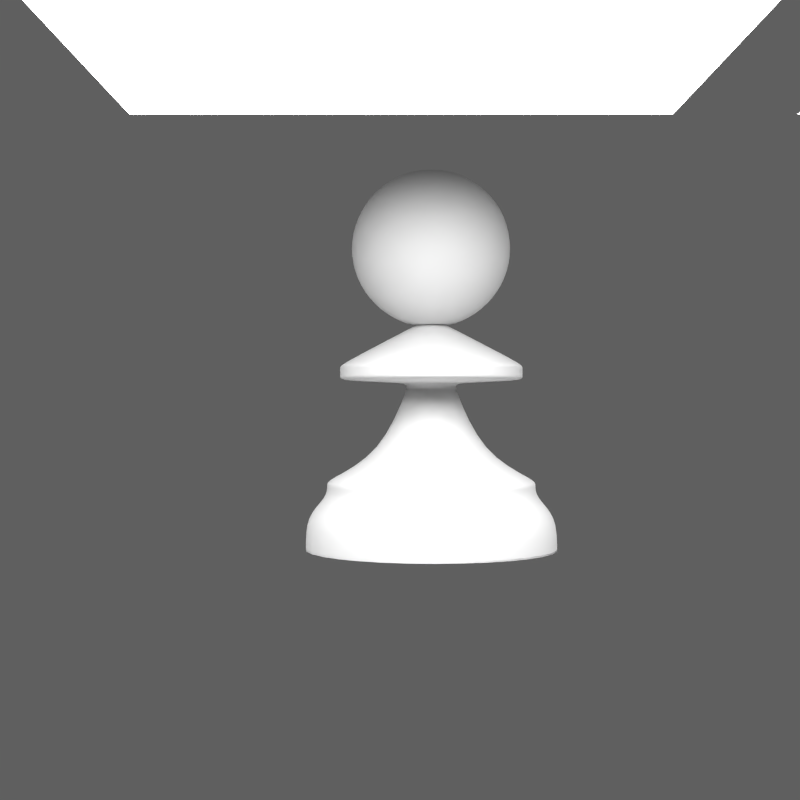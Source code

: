# Source: chess.blend  (saved by Blender 2.67.0; exported with 4.5.12 LTS)
import bpy
from mathutils import Matrix  # noqa: F401  (used for matrix-valued properties, if any)

bpy.ops.wm.read_factory_settings(use_empty=True)
scene = bpy.context.scene
scene.name = 'Darktable'

# ---- collections
col_collection_1 = bpy.data.collections.new('Collection 1'); scene.collection.children.link(col_collection_1)
col_collection_2 = bpy.data.collections.new('Collection 2'); scene.collection.children.link(col_collection_2)

# ---- materials (node trees are filled in below, after node groups)
mat_light = bpy.data.materials.new('light')
mat_light.alpha_threshold = 0.0
mat_light.roughness = 0.5
mat_light.line_color = (0.0, 0.0, 0.0, 1.0)
mat_blacklens = bpy.data.materials.new('blacklens')
mat_blacklens.alpha_threshold = 0.0
mat_blacklens.roughness = 0.5
mat_blacklens.line_color = (0.0, 0.0, 0.0, 1.0)
mat_floor = bpy.data.materials.new('floor')
mat_floor.alpha_threshold = 0.0
mat_floor.roughness = 0.5
mat_floor.line_color = (0.0, 0.0, 0.0, 1.0)

# ---- material node trees
mat_light.use_nodes = True; mat_light.node_tree.nodes.clear()
_N = mat_light.node_tree.nodes; _L = mat_light.node_tree.links
n0 = _N.new('ShaderNodeOutputMaterial'); n0.name = 'Material Output'; n0.location = (300, 300)
n0.width = 120
n1 = _N.new('ShaderNodeEmission'); n1.name = 'Emission'; n1.location = (100, 300)
n1.width = 150
n1.inputs[0].default_value = (0.8, 0.8, 0.8, 1.0)
n1.inputs[1].default_value = 10.0
_L.new(n1.outputs[0], n0.inputs[0])
n0.is_active_output = True
mat_blacklens.use_nodes = True; mat_blacklens.node_tree.nodes.clear()
_N = mat_blacklens.node_tree.nodes; _L = mat_blacklens.node_tree.links
n0 = _N.new('ShaderNodeOutputMaterial'); n0.name = 'Material Output'; n0.location = (1066, 355)
n0.width = 120
n1 = _N.new('ShaderNodeMixShader'); n1.name = 'Mix Shader'; n1.location = (866, 355)
n1.width = 150
n2 = _N.new('ShaderNodeBsdfAnisotropic'); n2.name = 'Glossy BSDF'; n2.location = (648, 424)
n2.distribution = 'BECKMANN'
n2.inputs[0].default_value = (0.07192, 0.07192, 0.07192, 1.0)
n2.inputs[1].default_value = 0.5477
n3 = _N.new('ShaderNodeBsdfDiffuse'); n3.name = 'Diffuse BSDF'; n3.location = (655, 165)
n3.inputs[0].default_value = (0.004217, 0.004217, 0.004217, 1.0)
n3.inputs[1].default_value = 0.7
_L.new(n1.outputs[0], n0.inputs[0])
_L.new(n2.outputs[0], n1.inputs[1])
_L.new(n3.outputs[0], n1.inputs[2])
n0.is_active_output = True
mat_floor.use_nodes = True; mat_floor.node_tree.nodes.clear()
_N = mat_floor.node_tree.nodes; _L = mat_floor.node_tree.links
n0 = _N.new('ShaderNodeMixShader'); n0.name = 'Mix Shader'; n0.location = (242, 183)
n0.width = 150
n0.inputs[0].default_value = 1.0
n1 = _N.new('ShaderNodeBsdfTransparent'); n1.name = 'Transparent BSDF'; n1.location = (-152, 97)
n1.width = 150
n2 = _N.new('ShaderNodeBsdfDiffuse'); n2.name = 'Diffuse BSDF'; n2.location = (-146, -28)
n2.inputs[0].default_value = (0.2413, 0.2413, 0.2413, 1.0)
n3 = _N.new('ShaderNodeOutputMaterial'); n3.name = 'Material Output'; n3.location = (565, 299)
n3.width = 120
n4 = _N.new('ShaderNodeLightPath'); n4.name = 'Light Path'; n4.location = (-151, 578)
n4.width = 150
_L.new(n2.outputs[0], n3.inputs[0])
n3.is_active_output = True

# ---- world
world_world_002 = bpy.data.worlds.new('World.002'); scene.world = world_world_002
world_world_002.use_nodes = True; world_world_002.node_tree.nodes.clear()
_N = world_world_002.node_tree.nodes; _L = world_world_002.node_tree.links
n0 = _N.new('ShaderNodeOutputWorld'); n0.name = 'World Output'; n0.location = (300, 300)
n0.width = 120
n1 = _N.new('ShaderNodeBackground'); n1.name = 'Background'; n1.location = (10, 300)
n1.width = 150
n1.inputs[0].default_value = (0.1149, 0.1149, 0.1149, 1.0)
_L.new(n1.outputs[0], n0.inputs[0])
n0.is_active_output = True
world_world_002.color = (0.05088, 0.05088, 0.05088)
world_world_002.use_sun_shadow = False
world_world_002.sun_shadow_jitter_overblur = 0.0
world_world_002.cycles.sampling_method = 'MANUAL'
world_world_002.cycles.sample_map_resolution = 256

# ---- cameras
cam_camera_004 = bpy.data.cameras.new('Camera.004')
cam_camera_004.clip_end = 100.0
cam_camera_004.lens = 55.0
cam_camera_004.sensor_width = 32.0
cam_camera_004.sensor_height = 18.0
cam_camera_004.dof.focus_distance = 0.0

# ---- meshes
me_circle = bpy.data.meshes.new('Circle')
me_circle.from_pydata([(-0.2495, -2.31e-07, 2.932), (-0.4592, -2.31e-07, 2.807), (-0.5994, -2.31e-07, 2.62), (-0.6486, -2.31e-07, 2.4), (-0.5994, -2.31e-07, 2.18), (-0.4592, -2.31e-07, 1.993), (-0.2495, -2.31e-07, 1.868), (-0.002101, -2.31e-07, 1.824), (-0.177, 0.1749, 2.932), (-0.3253, 0.3232, 2.807), (-0.4244, 0.4223, 2.62), (-0.4592, 0.4571, 2.4), (-0.4244, 0.4223, 2.18), (-0.3253, 0.3232, 1.993), (-0.177, 0.1749, 1.868), (-0.002101, 0.2474, 2.932), (-0.002101, 0.4571, 2.807), (-0.002101, 0.5973, 2.62), (-0.002101, 0.6465, 2.4), (-0.002101, 0.5973, 2.18), (-0.002101, 0.4571, 1.993), (-0.002101, 0.2474, 1.868), (-0.002101, -3e-07, 2.976), (0.1728, 0.1749, 2.932), (0.3211, 0.3232, 2.807), (0.4202, 0.4223, 2.62), (0.455, 0.4571, 2.4), (0.4202, 0.4223, 2.18), (0.3211, 0.3232, 1.993), (0.1728, 0.1749, 1.868), (0.2453, -2.791e-07, 2.932), (0.455, -3.273e-07, 2.807), (0.5952, -3.273e-07, 2.62), (0.6444, -3.273e-07, 2.4), (0.5952, -3.273e-07, 2.18), (0.455, -3.273e-07, 1.993), (0.2453, -2.791e-07, 1.868), (0.1728, -0.1749, 2.932), (0.3211, -0.3232, 2.807), (0.4202, -0.4223, 2.62), (0.455, -0.4571, 2.4), (0.4202, -0.4223, 2.18), (0.3211, -0.3232, 1.993), (0.1728, -0.1749, 1.868), (-0.002101, -0.2474, 2.932), (-0.002102, -0.4571, 2.807), (-0.002102, -0.5973, 2.62), (-0.002102, -0.6465, 2.4), (-0.002102, -0.5973, 2.18), (-0.002102, -0.4571, 1.993), (-0.002101, -0.2474, 1.868), (-0.177, -0.1749, 2.932), (-0.3253, -0.3232, 2.807), (-0.4244, -0.4223, 2.62), (-0.4592, -0.4571, 2.4), (-0.4244, -0.4223, 2.18), (-0.3253, -0.3232, 1.993), (-0.177, -0.1749, 1.868), (0.0, 1.0, 0.2389), (-0.7071, 0.7071, 0.2389), (-1.0, -4.371e-08, 0.2389), (-0.7071, -0.7071, 0.2389), (8.742e-08, -1.0, 0.2389), (0.7071, -0.7071, 0.2389), (1.0, 1.192e-08, 0.2389), (0.7071, 0.7071, 0.2389), (0.0, 1.0, 0.4779), (-0.7071, 0.7071, 0.4779), (-1.0, -4.371e-08, 0.4779), (-0.7071, -0.7071, 0.4779), (8.742e-08, -1.0, 0.4779), (0.7071, -0.7071, 0.4779), (1.0, 1.192e-08, 0.4779), (0.7071, 0.7071, 0.4779), (1.271e-09, 0.8294, 0.6144), (-0.5865, 0.5865, 0.6144), (-0.8294, -3.626e-08, 0.6144), (-0.5865, -0.5865, 0.6144), (7.378e-08, -0.8294, 0.6144), (0.5865, -0.5865, 0.6144), (0.8294, 9.891e-09, 0.6144), (0.5865, 0.5865, 0.6144), (1.271e-09, 0.8294, 0.7055), (-0.5865, 0.5865, 0.7055), (-0.8294, -3.626e-08, 0.7055), (-0.5865, -0.5865, 0.7055), (7.378e-08, -0.8294, 0.7055), (0.5865, -0.5865, 0.7055), (0.8294, 9.891e-09, 0.7055), (0.5865, 0.5865, 0.7055), (1.271e-09, 0.8294, 0.7339), (-0.5865, 0.5865, 0.7339), (-0.8294, -3.626e-08, 0.7339), (-0.5865, -0.5865, 0.7339), (7.378e-08, -0.8294, 0.7339), (0.5865, -0.5865, 0.7339), (0.8294, 9.891e-09, 0.7339), (0.5865, 0.5865, 0.7339), (4.107e-08, 0.1807, 1.417), (-0.1278, 0.1278, 1.417), (-0.1807, -1.373e-08, 1.417), (-0.1278, -0.1278, 1.417), (5.687e-08, -0.1807, 1.417), (0.1278, -0.1278, 1.417), (0.1807, -3.672e-09, 1.417), (0.1278, 0.1278, 1.417), (4.107e-08, 0.1807, 1.434), (-0.1278, 0.1278, 1.434), (-0.1807, -1.373e-08, 1.434), (-0.1278, -0.1278, 1.434), (5.687e-08, -0.1807, 1.434), (0.1278, -0.1278, 1.434), (0.1807, -3.672e-09, 1.434), (0.1278, 0.1278, 1.434), (-1.495e-08, 0.7268, 1.451), (-0.514, 0.514, 1.451), (-0.7268, -2.144e-08, 1.451), (-0.514, -0.514, 1.451), (4.859e-08, -0.7268, 1.451), (0.514, -0.514, 1.451), (0.7268, 1.9e-08, 1.451), (0.514, 0.514, 1.451), (-1.495e-08, 0.7268, 1.474), (-0.514, 0.514, 1.474), (-0.7268, -2.144e-08, 1.474), (-0.514, -0.514, 1.474), (4.859e-08, -0.7268, 1.474), (0.514, -0.514, 1.474), (0.7268, 1.9e-08, 1.474), (0.514, 0.514, 1.474), (-1.495e-08, 0.7268, 1.548), (-0.514, 0.514, 1.548), (-0.7268, -2.144e-08, 1.548), (-0.514, -0.514, 1.548), (4.859e-08, -0.7268, 1.548), (0.514, -0.514, 1.548), (0.7268, 1.9e-08, 1.548), (0.514, 0.514, 1.548), (-1.495e-08, 0.7268, 1.565), (-0.514, 0.514, 1.565), (-0.7268, -2.144e-08, 1.565), (-0.514, -0.514, 1.565), (4.859e-08, -0.7268, 1.565), (0.514, -0.514, 1.565), (0.7268, 1.9e-08, 1.565), (0.514, 0.514, 1.565), (9.75e-09, 0.1115, 1.853), (-0.07886, 0.07886, 1.853), (-0.1115, 4.16e-09, 1.853), (-0.07886, -0.07886, 1.853), (1.95e-08, -0.1115, 1.853), (0.07886, -0.07886, 1.853), (0.1115, 1.036e-08, 1.853), (0.07886, 0.07886, 1.853), (-0.2854, -0.2854, 0.9226), (-0.4036, -1.723e-08, 0.9226), (0.4036, 5.226e-09, 0.9226), (0.2854, -0.2854, 0.9226), (-0.2854, 0.2854, 0.9226), (5.42e-08, -0.4036, 0.9226), (1.892e-08, 0.4036, 0.9226), (0.2854, 0.2854, 0.9226)], [], [(3, 2, 10, 11), (6, 5, 13, 14), (2, 1, 9, 10), (5, 4, 12, 13), (1, 0, 8, 9), (4, 3, 11, 12), (10, 9, 16, 17), (13, 12, 19, 20), (9, 8, 15, 16), (12, 11, 18, 19), (11, 10, 17, 18), (14, 13, 20, 21), (17, 16, 24, 25), (20, 19, 27, 28), (16, 15, 23, 24), (19, 18, 26, 27), (18, 17, 25, 26), (21, 20, 28, 29), (25, 24, 31, 32), (28, 27, 34, 35), (24, 23, 30, 31), (27, 26, 33, 34), (26, 25, 32, 33), (29, 28, 35, 36), (32, 31, 38, 39), (35, 34, 41, 42), (31, 30, 37, 38), (34, 33, 40, 41), (33, 32, 39, 40), (36, 35, 42, 43), (39, 38, 45, 46), (42, 41, 48, 49), (38, 37, 44, 45), (41, 40, 47, 48), (40, 39, 46, 47), (43, 42, 49, 50), (46, 45, 52, 53), (49, 48, 55, 56), (45, 44, 51, 52), (48, 47, 54, 55), (47, 46, 53, 54), (50, 49, 56, 57), (0, 22, 8), (7, 6, 14), (7, 14, 21), (8, 22, 15), (7, 21, 29), (15, 22, 23), (7, 29, 36), (23, 22, 30), (7, 36, 43), (30, 22, 37), (7, 43, 50), (37, 22, 44), (7, 50, 57), (44, 22, 51), (53, 52, 1, 2), (56, 55, 4, 5), (52, 51, 0, 1), (55, 54, 3, 4), (7, 57, 6), (51, 22, 0), (54, 53, 2, 3), (57, 56, 5, 6), (65, 58, 66, 73), (58, 59, 67, 66), (61, 62, 70, 69), (64, 65, 73, 72), (60, 61, 69, 68), (63, 64, 72, 71), (59, 60, 68, 67), (62, 63, 71, 70), (72, 73, 81, 80), (68, 69, 77, 76), (71, 72, 80, 79), (67, 68, 76, 75), (70, 71, 79, 78), (73, 66, 74, 81), (66, 67, 75, 74), (69, 70, 78, 77), (81, 74, 82, 89), (74, 75, 83, 82), (77, 78, 86, 85), (80, 81, 89, 88), (76, 77, 85, 84), (79, 80, 88, 87), (75, 76, 84, 83), (78, 79, 87, 86), (83, 84, 92, 91), (86, 87, 95, 94), (89, 82, 90, 97), (82, 83, 91, 90), (85, 86, 94, 93), (88, 89, 97, 96), (84, 85, 93, 92), (87, 88, 96, 95), (155, 154, 101, 100), (157, 156, 104, 103), (158, 155, 100, 99), (159, 157, 103, 102), (161, 160, 98, 105), (160, 158, 99, 98), (154, 159, 102, 101), (156, 161, 105, 104), (101, 102, 110, 109), (104, 105, 113, 112), (100, 101, 109, 108), (103, 104, 112, 111), (99, 100, 108, 107), (102, 103, 111, 110), (105, 98, 106, 113), (98, 99, 107, 106), (110, 111, 119, 118), (113, 106, 114, 121), (106, 107, 115, 114), (109, 110, 118, 117), (112, 113, 121, 120), (108, 109, 117, 116), (111, 112, 120, 119), (107, 108, 116, 115), (119, 120, 128, 127), (115, 116, 124, 123), (118, 119, 127, 126), (121, 114, 122, 129), (114, 115, 123, 122), (117, 118, 126, 125), (120, 121, 129, 128), (116, 117, 125, 124), (128, 129, 137, 136), (124, 125, 133, 132), (127, 128, 136, 135), (123, 124, 132, 131), (126, 127, 135, 134), (129, 122, 130, 137), (122, 123, 131, 130), (125, 126, 134, 133), (137, 130, 138, 145), (130, 131, 139, 138), (133, 134, 142, 141), (136, 137, 145, 144), (132, 133, 141, 140), (135, 136, 144, 143), (131, 132, 140, 139), (134, 135, 143, 142), (139, 140, 148, 147), (142, 143, 151, 150), (145, 138, 146, 153), (138, 139, 147, 146), (141, 142, 150, 149), (144, 145, 153, 152), (140, 141, 149, 148), (143, 144, 152, 151), (92, 93, 154, 155), (95, 96, 156, 157), (91, 92, 155, 158), (94, 95, 157, 159), (97, 90, 160, 161), (90, 91, 158, 160), (93, 94, 159, 154), (96, 97, 161, 156)])
me_circle.polygons.foreach_set('use_smooth', [True] * 160)
me_circle.use_remesh_preserve_volume = False
me_circle.use_remesh_preserve_attributes = False
me_circle.use_mirror_vertex_groups = False
me_circle.update()
me_plane_005 = bpy.data.meshes.new('Plane.005')
me_plane_005.from_pydata([(0.213, -1.0, 0.0), (-0.137, -1.0, 0.0), (0.213, 1.0, 0.0), (-0.137, 1.0, 0.0)], [], [(1, 0, 2, 3)])
me_plane_005.materials.append(mat_light)
me_plane_005.use_remesh_preserve_volume = False
me_plane_005.use_remesh_preserve_attributes = False
me_plane_005.use_mirror_vertex_groups = False
me_plane_005.update()
me_plane_002 = bpy.data.meshes.new('Plane.002')
me_plane_002.from_pydata([(-0.6501, -1.0, 0.0), (-1.0, -1.0, 0.0), (-0.6501, 1.0, 0.0), (-1.0, 1.0, 0.0), (-0.224, -1.0, 0.0), (-0.5739, -1.0, 0.0), (-0.224, 1.0, 0.0), (-0.5739, 1.0, 0.0), (0.213, -1.0, 0.0), (-0.137, -1.0, 0.0), (0.213, 1.0, 0.0), (-0.137, 1.0, 0.0), (0.643, -1.0, 0.0), (0.2931, -1.0, 0.0), (0.643, 1.0, 0.0), (0.2931, 1.0, 0.0), (1.097, -1.0, 0.0), (0.7468, -1.0, 0.0), (1.097, 1.0, 0.0), (0.7468, 1.0, 0.0)], [], [(1, 0, 2, 3), (5, 4, 6, 7), (9, 8, 10, 11), (13, 12, 14, 15), (17, 16, 18, 19)])
me_plane_002.materials.append(mat_light)
me_plane_002.use_remesh_preserve_volume = False
me_plane_002.use_remesh_preserve_attributes = False
me_plane_002.use_mirror_vertex_groups = False
me_plane_002.update()
me_circle_031 = bpy.data.meshes.new('Circle.031')
me_circle_031.from_pydata([], [], [])
me_circle_031.materials.append(mat_blacklens)
me_circle_031.use_remesh_preserve_volume = False
me_circle_031.use_remesh_preserve_attributes = False
me_circle_031.use_mirror_vertex_groups = False
me_circle_031.update()
me_plane_001 = bpy.data.meshes.new('Plane.001')
me_plane_001.from_pydata([(1.0, -1.0, 0.0), (-1.0, -1.0, 0.0), (1.0, 1.0, 0.0), (-1.0, 1.0, 0.0), (1.0, 1.346, 0.2834), (-1.0, 1.346, 0.2834), (1.0, 1.546, 0.7051), (-1.0, 1.546, 0.7051), (1.0, 1.567, 1.742), (-1.0, 1.567, 1.742)], [], [(1, 0, 2, 3), (3, 2, 4, 5), (5, 4, 6, 7), (7, 6, 8, 9)])
me_plane_001.polygons.foreach_set('use_smooth', [True] * 4)
me_plane_001.materials.append(mat_floor)
me_plane_001.use_remesh_preserve_volume = False
me_plane_001.use_remesh_preserve_attributes = False
me_plane_001.use_mirror_vertex_groups = False
me_plane_001.update()

# ---- curves / text
cu_beziercurve = bpy.data.curves.new('BezierCurve', 'CURVE')
cu_beziercurve.dimensions = '2D'
_sp = cu_beziercurve.splines.new('BEZIER'); _sp.bezier_points.add(9)
_sp.bezier_points.foreach_set('co', [0.002638, 1.008, 0.0, 0.6764, 1.01, 0.0, 0.5636, 0.7501, 0.0, 0.5448, 0.5219, 0.0, 0.4563, 0.4736, 0.0, 0.161, 0.03877, 0.0, 0.5019, 0.03072, 0.0, 0.4992, -0.03907, 0.0, 0.0333, -0.289, 0.0, -0.002638, -1.008, 0.0])
_sp.bezier_points.foreach_set('handle_left', [-0.01156, 1.008, 0.0, 0.4518, 1.01, 0.0, 0.5919, 0.8727, 0.0, 0.5511, 0.598, 0.0, 0.5176, 0.5273, 0.0, 0.02792, 0.04192, 0.0, 0.3883, 0.03341, 0.0, 0.5001, -0.0158, 0.0, -0.04271, -0.2876, 0.0, 0.4997, -1.008, 0.0])
_sp.bezier_points.foreach_set('handle_right', [0.01683, 1.008, 0.0, 0.6737, 0.7894, 0.0, 0.5353, 0.6275, 0.0, 0.5153, 0.5058, 0.0, 0.3949, 0.4199, 0.0, 0.2941, 0.03563, 0.0, 0.501, 0.00746, 0.0, 0.3439, -0.1224, 0.0, 0.5226, -0.2977, 0.0, -0.505, -1.007, 0.0])
for _p, _l, _r in zip(_sp.bezier_points, ['ALIGNED', 'VECTOR', 'ALIGNED', 'VECTOR', 'ALIGNED', 'ALIGNED', 'VECTOR', 'VECTOR', 'ALIGNED', 'ALIGNED'], ['ALIGNED', 'FREE', 'ALIGNED', 'VECTOR', 'ALIGNED', 'ALIGNED', 'VECTOR', 'VECTOR', 'ALIGNED', 'ALIGNED']): _p.handle_left_type = _l; _p.handle_right_type = _r
_sp.order_u = 0
_sp.order_v = 0
cu_beziercurve.use_path = True
cu_beziercurve.use_path_clamp = True
cu_beziercurve.bevel_resolution = 0
cu_beziercurve.fill_mode = 'BOTH'

# ---- objects
ob_circle_001 = bpy.data.objects.new('Circle.001', me_circle)
ob_beziercurve = bpy.data.objects.new('BezierCurve', cu_beziercurve)
ob_plane_004 = bpy.data.objects.new('Plane.004', me_plane_005)
ob_plane_001 = bpy.data.objects.new('Plane.001', me_plane_002)
ob_camera = bpy.data.objects.new('Camera', cam_camera_004)
ob_circle_029 = bpy.data.objects.new('Circle.029', me_circle_031)
ob_plane = bpy.data.objects.new('Plane', me_plane_001)

# ---- transforms, parenting, visibility, modifiers, constraints
ob_circle_001.location = (0.00304, -0.005328, 0.4665)
ob_circle_001.scale = (0.6794, 0.6794, 0.6794)
ob_circle_001.lineart.crease_threshold = 0.0
_m = ob_circle_001.modifiers.new('Subsurf', 'SUBSURF')
_m.uv_smooth = 'PRESERVE_CORNERS'
_m.quality = 2
_m.levels = 3
_m.show_only_control_edges = False
ob_beziercurve.location = (0.0, 0.0, -0.2783)
ob_beziercurve.rotation_euler = (-1.571, -0.0, 0.0)
ob_beziercurve.lineart.crease_threshold = 0.0
ob_plane_004.location = (-0.372, -1.23, -0.7458)
ob_plane_004.scale = (6.086, 1.0, 1.0)
ob_plane_004.lineart.crease_threshold = 0.0
ob_plane_001.location = (-0.3767, -2.338, 2.475)
ob_plane_001.scale = (6.086, 1.0, 1.0)
ob_plane_001.lineart.crease_threshold = 0.0
ob_camera.location = (-0.1499, -6.723, 1.343)
ob_camera.rotation_euler = (1.573, 2.22e-16, 2.225e-16)
ob_camera.lineart.crease_threshold = 0.0
ob_circle_029.location = (-0.03454, -1.137, 1.059)
ob_circle_029.rotation_euler = (-1.571, 0.0, 0.0)
ob_circle_029.scale = (0.2661, 0.2661, 0.2661)
ob_circle_029.lineart.crease_threshold = 0.0
_m = ob_circle_029.modifiers.new('Subsurf', 'SUBSURF')
_m.uv_smooth = 'PRESERVE_CORNERS'
_m.quality = 2
_m.show_only_control_edges = False
ob_plane.location = (0.0, 0.0, 0.6366)
ob_plane.scale = (2.956, 2.956, 2.956)
ob_plane.lineart.crease_threshold = 0.0

# ---- collection membership
col_collection_1.objects.link(ob_circle_001)
col_collection_1.objects.link(ob_beziercurve)
col_collection_1.objects.link(ob_plane_004)
col_collection_1.objects.link(ob_plane_001)
col_collection_1.objects.link(ob_camera)
col_collection_1.objects.link(ob_circle_029)
col_collection_2.objects.link(ob_plane)
col_collection_2.objects.link(ob_circle_029)
def _layer_coll(name, lc=None):
    lc = lc or bpy.context.view_layer.layer_collection
    for c in lc.children:
        if c.name == name: return c
        r = _layer_coll(name, c)
        if r: return r
_layer_coll('Collection 2').indirect_only = True

# ---- scene / render settings (as saved in the file)
scene.camera = ob_camera
scene.frame_start = 1; scene.frame_end = 700; scene.frame_set(30)
scene.render.engine = 'CYCLES'
scene.render.image_settings.quality = 95
scene.render.image_settings.compression = 90
scene.render.image_settings.exr_codec = 'PXR24'
scene.render.resolution_x = 1024
scene.render.resolution_y = 1024
scene.render.dither_intensity = 0.0
scene.render.film_transparent = True
scene.render.motion_blur_shutter = 1.0
scene.render.use_border = True
scene.render.border_min_x = 0.0009637
scene.render.use_compositing = False
scene.render.use_sequencer = False
scene.render.bake_margin = 2
scene.render.bake_bias = 0.0
scene.cycles.feature_set = 'EXPERIMENTAL'
scene.cycles.use_denoising = False
scene.cycles.samples = 1024
scene.cycles.sampling_pattern = 'TABULATED_SOBOL'
scene.cycles.light_sampling_threshold = 0.0
scene.cycles.use_adaptive_sampling = False
scene.cycles.use_light_tree = False
scene.cycles.caustics_reflective = False
scene.cycles.caustics_refractive = False
scene.cycles.blur_glossy = 0.18
scene.cycles.max_bounces = 8
scene.cycles.diffuse_bounces = 1
scene.cycles.transmission_bounces = 8
scene.cycles.volume_bounces = 1
scene.cycles.pixel_filter_type = 'GAUSSIAN'
scene.cycles.sample_clamp_indirect = 0.0
scene.view_settings.view_transform = 'Standard'
bpy.context.view_layer.update()
